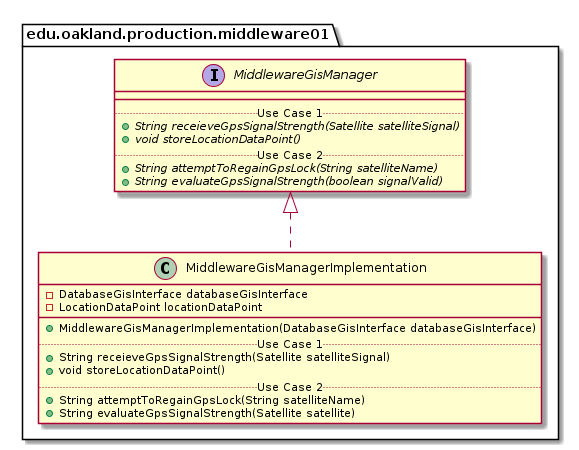

The diagram above was rendered by PlantUML. Its source (embedded in the PNG):
@startuml MiddlewareGisManagerImplementation_Closure


package edu.oakland.production.middleware01 {
    class MiddlewareGisManagerImplementation {
        - DatabaseGisInterface databaseGisInterface
        - LocationDataPoint locationDataPoint
        __
        + MiddlewareGisManagerImplementation(DatabaseGisInterface databaseGisInterface)
        .. Use Case 1 ..
        + String receieveGpsSignalStrength(Satellite satelliteSignal)
        + void storeLocationDataPoint()
        .. Use Case 2 ..
        + String attemptToRegainGpsLock(String satelliteName)
        + String evaluateGpsSignalStrength(Satellite satellite)
    }
}




package edu.oakland.production.middleware01 {
    interface MiddlewareGisManager {
        __
        .. Use Case 1 ..
        {abstract} + String receieveGpsSignalStrength(Satellite satelliteSignal)
        {abstract} + void storeLocationDataPoint()
        .. Use Case 2 ..
        {abstract} + String attemptToRegainGpsLock(String satelliteName)
        {abstract} + String evaluateGpsSignalStrength(boolean signalValid)
    }
}






MiddlewareGisManagerImplementation .up.|> MiddlewareGisManager





@enduml